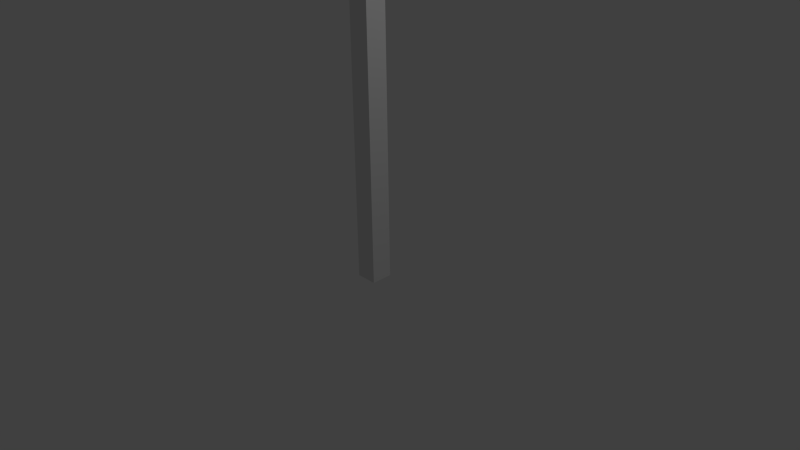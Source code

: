 # Source: poste_com_direcoes.blend  (saved by Blender 2.70.0; exported with 4.5.12 LTS)
import bpy
from mathutils import Matrix  # noqa: F401  (used for matrix-valued properties, if any)

bpy.ops.wm.read_factory_settings(use_empty=True)
scene = bpy.context.scene
scene.name = 'Scene'

# ---- collections
col_collection_1 = bpy.data.collections.new('Collection 1'); scene.collection.children.link(col_collection_1)

# ---- materials (node trees are filled in below, after node groups)
mat_material = bpy.data.materials.new('Material')
mat_material.alpha_threshold = 0.0
mat_material.use_transparent_shadow = False
mat_material.roughness = 0.5
mat_material.line_color = (0.0, 0.0, 0.0, 1.0)

# ---- material node trees

# ---- world
world_world = bpy.data.worlds.new('World'); scene.world = world_world
world_world.color = (0.05088, 0.05088, 0.05088)
world_world.use_sun_shadow = False
world_world.sun_shadow_jitter_overblur = 0.0
world_world.cycles.sampling_method = 'MANUAL'
world_world.cycles.sample_map_resolution = 256

# ---- cameras
cam_camera = bpy.data.cameras.new('Camera')
cam_camera.clip_end = 100.0
cam_camera.lens = 35.0
cam_camera.sensor_width = 32.0
cam_camera.sensor_height = 18.0
cam_camera.ortho_scale = 7.314
cam_camera.dof.focus_distance = 0.0
cam_camera.dof.aperture_fstop = 128.0

# ---- lights
light_lamp = bpy.data.lights.new('Lamp', 'POINT')
light_lamp.transmission_factor = 0.0
light_lamp.cutoff_distance = 30.0
light_lamp.energy = 100.0
light_lamp.shadow_buffer_clip_start = 1.001
light_lamp.shadow_soft_size = 0.1
light_lamp.shadow_maximum_resolution = 0.006
light_lamp.use_absolute_resolution = True
light_lamp.cycles.use_multiple_importance_sampling = False

# ---- meshes
me_mesh = bpy.data.meshes.new('Mesh')
me_mesh.from_pydata([(0.07216, -2.355, 8.358), (0.07216, -2.342, 8.346), (0.07216, -2.3, 8.298), (0.07216, -2.265, 8.245), (0.07216, -2.237, 8.187), (0.07216, -2.216, 8.125), (0.07216, -2.204, 8.061), (0.07216, -2.2, 7.994), (0.07216, -2.204, 7.928), (0.07216, -2.216, 7.865), (0.07216, -2.236, 7.804), (0.07216, -2.263, 7.746), (0.07216, -2.298, 7.693), (0.07216, -2.34, 7.644), (0.07216, -2.389, 7.601), (0.07216, -2.444, 7.564), (0.07216, -2.506, 7.533), (0.07216, -2.574, 7.511), (0.07216, -2.649, 7.497), (0.07216, -2.729, 7.492), (0.07216, -2.806, 7.497), (0.07216, -2.878, 7.511), (0.07216, -2.945, 7.533), (0.07216, -3.006, 7.563), (0.07216, -3.061, 7.6), (0.07216, -3.109, 7.643), (0.07216, -3.151, 7.692), (0.07216, -3.186, 7.746), (0.07216, -3.213, 7.803), (0.07216, -3.234, 7.864), (0.07216, -3.246, 7.928), (0.07216, -3.25, 7.994), (0.07216, -3.246, 8.06), (0.07216, -3.233, 8.125), (0.07216, -3.213, 8.186), (0.07216, -3.184, 8.244), (0.07216, -3.149, 8.297), (0.07216, -3.107, 8.346), (0.07216, -3.058, 8.389), (0.07216, -3.002, 8.425), (0.07216, -2.941, 8.455), (0.07216, -2.874, 8.477), (0.07216, -2.802, 8.49), (0.07216, -2.726, 8.495), (0.07216, -2.463, 7.719), (0.07216, -2.453, 7.727), (0.07216, -2.421, 7.763), (0.07216, -2.395, 7.802), (0.07216, -2.373, 7.845), (0.07216, -2.358, 7.892), (0.07216, -2.348, 7.941), (0.07216, -2.345, 7.994), (0.07216, -2.348, 8.046), (0.07216, -2.358, 8.096), (0.07216, -2.373, 8.142), (0.07216, -2.395, 8.186), (0.07216, -2.421, 8.225), (0.07216, -2.453, 8.26), (0.07216, -2.489, 8.291), (0.07216, -2.529, 8.317), (0.07216, -2.574, 8.338), (0.07216, -2.621, 8.353), (0.07216, -2.672, 8.363), (0.07216, -2.726, 8.366), (0.07216, -2.779, 8.363), (0.07216, -2.829, 8.353), (0.07216, -2.877, 8.338), (0.07216, -2.921, 8.317), (0.07216, -2.961, 8.291), (0.07216, -2.997, 8.26), (0.07216, -3.029, 8.225), (0.07216, -3.055, 8.186), (0.07216, -3.077, 8.142), (0.07216, -3.092, 8.096), (0.07216, -3.102, 8.046), (0.07216, -3.105, 7.994), (0.07216, -3.102, 7.941), (0.07216, -3.092, 7.892), (0.07216, -3.077, 7.845), (0.07216, -3.055, 7.802), (0.07216, -3.029, 7.763), (0.07216, -2.997, 7.727), (0.07216, -2.961, 7.696), (0.07216, -2.921, 7.67), (0.07216, -2.877, 7.649), (0.07216, -2.829, 7.634), (0.07216, -2.779, 7.624), (0.07216, -2.726, 7.621), (-2.334, -0.6574, 8.185), (-2.396, -0.6574, 8.257), (-2.396, -0.6574, 7.505), (-2.528, -0.6574, 7.505), (-2.528, -0.6574, 8.482), (-2.416, -0.6574, 8.482), (-1.754, -0.6574, 7.726), (-1.754, -0.6574, 8.482), (-1.623, -0.6574, 8.482), (-1.623, -0.6574, 7.505), (1.833, -0.6498, 8.367), (1.815, -0.6498, 8.365), (1.796, -0.6498, 8.36), (1.778, -0.6498, 8.354), (1.762, -0.6498, 8.346), (1.747, -0.6498, 8.337), (1.734, -0.6498, 8.326), (1.723, -0.6498, 8.314), (1.715, -0.6498, 8.3), (1.709, -0.6498, 8.285), (1.705, -0.6498, 8.27), (1.703, -0.6498, 8.253), (1.712, -0.6498, 8.21), (1.735, -0.6498, 8.173), (1.769, -0.6498, 8.14), (1.813, -0.6498, 8.11), (1.862, -0.6498, 8.081), (1.915, -0.6498, 8.051), (1.967, -0.6498, 8.019), (2.016, -0.6498, 7.982), (2.06, -0.6498, 7.939), (2.095, -0.6498, 7.889), (2.118, -0.6498, 7.829), (2.126, -0.6498, 7.757), (2.124, -0.6498, 7.72), (2.117, -0.6498, 7.684), (2.105, -0.6498, 7.651), (2.09, -0.6498, 7.62), (2.071, -0.6498, 7.592), (2.048, -0.6498, 7.567), (2.022, -0.6498, 7.545), (1.993, -0.6498, 7.527), (1.962, -0.6498, 7.512), (1.927, -0.6498, 7.501), (1.891, -0.6498, 7.494), (1.852, -0.6498, 7.492), (1.826, -0.6498, 7.493), (1.801, -0.6498, 7.495), (1.776, -0.6498, 7.498), (1.752, -0.6498, 7.502), (1.729, -0.6498, 7.507), (1.706, -0.6498, 7.514), (1.684, -0.6498, 7.522), (1.662, -0.6498, 7.532), (1.641, -0.6498, 7.542), (1.62, -0.6498, 7.554), (1.599, -0.6498, 7.568), (1.579, -0.6498, 7.582), (1.579, -0.6498, 7.76), (1.597, -0.6498, 7.738), (1.616, -0.6498, 7.718), (1.636, -0.6498, 7.699), (1.656, -0.6498, 7.683), (1.677, -0.6498, 7.668), (1.699, -0.6498, 7.655), (1.721, -0.6498, 7.644), (1.743, -0.6498, 7.635), (1.766, -0.6498, 7.627), (1.789, -0.6498, 7.622), (1.813, -0.6498, 7.619), (1.837, -0.6498, 7.618), (1.863, -0.6498, 7.62), (1.886, -0.6498, 7.624), (1.907, -0.6498, 7.63), (1.926, -0.6498, 7.638), (1.943, -0.6498, 7.648), (1.957, -0.6498, 7.659), (1.969, -0.6498, 7.672), (1.979, -0.6498, 7.685), (1.986, -0.6498, 7.699), (1.991, -0.6498, 7.713), (1.995, -0.6498, 7.728), (1.996, -0.6498, 7.741), (1.987, -0.6498, 7.788), (1.964, -0.6498, 7.829), (1.93, -0.6498, 7.866), (1.886, -0.6498, 7.899), (1.837, -0.6498, 7.931), (1.784, -0.6498, 7.963), (1.732, -0.6498, 7.996), (1.683, -0.6498, 8.032), (1.639, -0.6498, 8.073), (1.604, -0.6498, 8.119), (1.581, -0.6498, 8.172), (1.573, -0.6498, 8.234), (1.575, -0.6498, 8.273), (1.583, -0.6498, 8.309), (1.594, -0.6498, 8.342), (1.61, -0.6498, 8.373), (1.63, -0.6498, 8.4), (1.654, -0.6498, 8.424), (1.682, -0.6498, 8.445), (1.713, -0.6498, 8.463), (1.748, -0.6498, 8.477), (1.785, -0.6498, 8.487), (1.826, -0.6498, 8.493), (1.87, -0.6498, 8.495), (1.888, -0.6498, 8.495), (1.907, -0.6498, 8.493), (1.925, -0.6498, 8.491), (1.944, -0.6498, 8.487), (1.962, -0.6498, 8.483), (1.981, -0.6498, 8.478), (1.999, -0.6498, 8.472), (2.017, -0.6498, 8.464), (2.035, -0.6498, 8.456), (2.053, -0.6498, 8.447), (2.07, -0.6498, 8.437), (2.087, -0.6498, 8.426), (2.087, -0.6498, 8.267), (0.04967, 1.686, 7.568), (0.04967, 1.686, 7.505), (0.04967, 1.105, 7.505), (0.04967, 1.105, 8.482), (0.04967, 1.245, 8.482), (0.04967, 1.245, 7.631), (-0.04818, -2.355, 8.358), (-0.04818, -2.342, 8.346), (-0.04818, -2.3, 8.298), (-0.04818, -2.265, 8.245), (-0.04818, -2.237, 8.187), (-0.04818, -2.216, 8.125), (-0.04818, -2.204, 8.061), (-0.04818, -2.2, 7.994), (-0.04818, -2.204, 7.928), (-0.04818, -2.216, 7.865), (-0.04818, -2.236, 7.804), (-0.04818, -2.263, 7.746), (-0.04818, -2.298, 7.693), (-0.04818, -2.34, 7.644), (-0.04818, -2.389, 7.601), (-0.04818, -2.444, 7.564), (-0.04818, -2.506, 7.533), (-0.04818, -2.574, 7.511), (-0.04818, -2.649, 7.497), (-0.04818, -2.729, 7.492), (-0.04818, -2.806, 7.497), (-0.04818, -2.878, 7.511), (-0.04818, -2.945, 7.533), (-0.04818, -3.006, 7.563), (-0.04818, -3.061, 7.6), (-0.04818, -3.109, 7.643), (-0.04818, -3.151, 7.692), (-0.04818, -3.186, 7.746), (-0.04818, -3.213, 7.803), (-0.04818, -3.234, 7.864), (-0.04818, -3.246, 7.928), (-0.04818, -3.25, 7.994), (-0.04818, -3.246, 8.06), (-0.04818, -3.233, 8.125), (-0.04818, -3.213, 8.186), (-0.04818, -3.184, 8.244), (-0.04818, -3.149, 8.297), (-0.04818, -3.107, 8.346), (-0.04818, -3.058, 8.389), (-0.04818, -3.002, 8.425), (-0.04818, -2.941, 8.455), (-0.04818, -2.874, 8.477), (-0.04818, -2.802, 8.49), (-0.04818, -2.726, 8.495), (-0.04818, -2.463, 7.719), (-0.04818, -2.453, 7.727), (-0.04818, -2.421, 7.763), (-0.04818, -2.395, 7.802), (-0.04818, -2.373, 7.845), (-0.04818, -2.358, 7.892), (-0.04818, -2.348, 7.941), (-0.04818, -2.345, 7.994), (-0.04818, -2.348, 8.046), (-0.04818, -2.358, 8.096), (-0.04818, -2.373, 8.142), (-0.04818, -2.395, 8.186), (-0.04818, -2.421, 8.225), (-0.04818, -2.453, 8.26), (-0.04818, -2.489, 8.291), (-0.04818, -2.529, 8.317), (-0.04818, -2.574, 8.338), (-0.04818, -2.621, 8.353), (-0.04818, -2.672, 8.363), (-0.04818, -2.726, 8.366), (-0.04818, -2.779, 8.363), (-0.04818, -2.829, 8.353), (-0.04818, -2.877, 8.338), (-0.04818, -2.921, 8.317), (-0.04818, -2.961, 8.291), (-0.04818, -2.997, 8.26), (-0.04818, -3.029, 8.225), (-0.04818, -3.055, 8.186), (-0.04818, -3.077, 8.142), (-0.04818, -3.092, 8.096), (-0.04818, -3.102, 8.046), (-0.04818, -3.105, 7.994), (-0.04818, -3.102, 7.941), (-0.04818, -3.092, 7.892), (-0.04818, -3.077, 7.845), (-0.04818, -3.055, 7.802), (-0.04818, -3.029, 7.763), (-0.04818, -2.997, 7.727), (-0.04818, -2.961, 7.696), (-0.04818, -2.921, 7.67), (-0.04818, -2.877, 7.649), (-0.04818, -2.829, 7.634), (-0.04818, -2.779, 7.624), (-0.04818, -2.726, 7.621), (-2.334, -0.5371, 8.185), (-2.396, -0.5371, 8.257), (-2.396, -0.5371, 7.505), (-2.528, -0.5371, 7.505), (-2.528, -0.5371, 8.482), (-2.416, -0.5371, 8.482), (-1.754, -0.5371, 7.726), (-1.754, -0.5371, 8.482), (-1.623, -0.5371, 8.482), (-1.623, -0.5371, 7.505), (1.833, -0.5295, 8.367), (1.815, -0.5295, 8.365), (1.796, -0.5295, 8.36), (1.778, -0.5295, 8.354), (1.762, -0.5295, 8.346), (1.747, -0.5295, 8.337), (1.734, -0.5295, 8.326), (1.723, -0.5295, 8.314), (1.715, -0.5295, 8.3), (1.709, -0.5295, 8.285), (1.705, -0.5295, 8.27), (1.703, -0.5295, 8.253), (1.712, -0.5295, 8.21), (1.735, -0.5295, 8.173), (1.769, -0.5295, 8.14), (1.813, -0.5295, 8.11), (1.862, -0.5295, 8.081), (1.915, -0.5295, 8.051), (1.967, -0.5295, 8.019), (2.016, -0.5295, 7.982), (2.06, -0.5295, 7.939), (2.095, -0.5295, 7.889), (2.118, -0.5295, 7.829), (2.126, -0.5295, 7.757), (2.124, -0.5295, 7.72), (2.117, -0.5295, 7.684), (2.105, -0.5295, 7.651), (2.09, -0.5295, 7.62), (2.071, -0.5295, 7.592), (2.048, -0.5295, 7.567), (2.022, -0.5295, 7.545), (1.993, -0.5295, 7.527), (1.962, -0.5295, 7.512), (1.927, -0.5295, 7.501), (1.891, -0.5295, 7.494), (1.852, -0.5295, 7.492), (1.826, -0.5295, 7.493), (1.801, -0.5295, 7.495), (1.776, -0.5295, 7.498), (1.752, -0.5295, 7.502), (1.729, -0.5295, 7.507), (1.706, -0.5295, 7.514), (1.684, -0.5295, 7.522), (1.662, -0.5295, 7.532), (1.641, -0.5295, 7.542), (1.62, -0.5295, 7.554), (1.599, -0.5295, 7.568), (1.579, -0.5295, 7.582), (1.579, -0.5295, 7.76), (1.597, -0.5295, 7.738), (1.616, -0.5295, 7.718), (1.636, -0.5295, 7.699), (1.656, -0.5295, 7.683), (1.677, -0.5295, 7.668), (1.699, -0.5295, 7.655), (1.721, -0.5295, 7.644), (1.743, -0.5295, 7.635), (1.766, -0.5295, 7.627), (1.789, -0.5295, 7.622), (1.813, -0.5295, 7.619), (1.837, -0.5295, 7.618), (1.863, -0.5295, 7.62), (1.886, -0.5295, 7.624), (1.907, -0.5295, 7.63), (1.926, -0.5295, 7.638), (1.943, -0.5295, 7.648), (1.957, -0.5295, 7.659), (1.969, -0.5295, 7.672), (1.979, -0.5295, 7.685), (1.986, -0.5295, 7.699), (1.991, -0.5295, 7.713), (1.995, -0.5295, 7.728), (1.996, -0.5295, 7.741), (1.987, -0.5295, 7.788), (1.964, -0.5295, 7.829), (1.93, -0.5295, 7.866), (1.886, -0.5295, 7.899), (1.837, -0.5295, 7.931), (1.784, -0.5295, 7.963), (1.732, -0.5295, 7.996), (1.683, -0.5295, 8.032), (1.639, -0.5295, 8.073), (1.604, -0.5295, 8.119), (1.581, -0.5295, 8.172), (1.573, -0.5295, 8.234), (1.575, -0.5295, 8.273), (1.583, -0.5295, 8.309), (1.594, -0.5295, 8.342), (1.61, -0.5295, 8.373), (1.63, -0.5295, 8.4), (1.654, -0.5295, 8.424), (1.682, -0.5295, 8.445), (1.713, -0.5295, 8.463), (1.748, -0.5295, 8.477), (1.785, -0.5295, 8.487), (1.826, -0.5295, 8.493), (1.87, -0.5295, 8.495), (1.888, -0.5295, 8.495), (1.907, -0.5295, 8.493), (1.925, -0.5295, 8.491), (1.944, -0.5295, 8.487), (1.962, -0.5295, 8.483), (1.981, -0.5295, 8.478), (1.999, -0.5295, 8.472), (2.017, -0.5295, 8.464), (2.035, -0.5295, 8.456), (2.053, -0.5295, 8.447), (2.07, -0.5295, 8.437), (2.087, -0.5295, 8.426), (2.087, -0.5295, 8.267), (-0.07068, 1.686, 7.568), (-0.07068, 1.686, 7.505), (-0.07068, 1.105, 7.505), (-0.07068, 1.105, 8.482), (-0.07068, 1.245, 8.482), (-0.07068, 1.245, 7.631), (-2.334, -0.5371, 8.185), (-2.334, -0.6574, 8.185), (-2.396, -0.5371, 8.257), (-2.396, -0.6574, 8.257), (-2.396, -0.5371, 7.505), (-2.396, -0.6574, 7.505), (-2.528, -0.5371, 7.505), (-2.528, -0.6574, 7.505), (-2.528, -0.5371, 8.482), (-2.528, -0.6574, 8.482), (-2.416, -0.5371, 8.482), (-2.416, -0.6574, 8.482), (-1.754, -0.5371, 7.726), (-1.754, -0.6574, 7.726), (-1.754, -0.5371, 8.482), (-1.754, -0.6574, 8.482), (-1.623, -0.5371, 8.482), (-1.623, -0.6574, 8.482), (-1.623, -0.5371, 7.505), (-1.623, -0.6574, 7.505), (1.833, -0.5295, 8.367), (1.833, -0.6498, 8.367), (1.815, -0.5295, 8.365), (1.815, -0.6498, 8.365), (1.796, -0.5295, 8.36), (1.796, -0.6498, 8.36), (1.778, -0.5295, 8.354), (1.778, -0.6498, 8.354), (1.762, -0.5295, 8.346), (1.762, -0.6498, 8.346), (1.747, -0.5295, 8.337), (1.747, -0.6498, 8.337), (1.734, -0.5295, 8.326), (1.734, -0.6498, 8.326), (1.723, -0.5295, 8.314), (1.723, -0.6498, 8.314), (1.715, -0.5295, 8.3), (1.715, -0.6498, 8.3), (1.709, -0.5295, 8.285), (1.709, -0.6498, 8.285), (1.705, -0.5295, 8.27), (1.705, -0.6498, 8.27), (1.703, -0.5295, 8.253), (1.703, -0.6498, 8.253), (1.712, -0.5295, 8.21), (1.712, -0.6498, 8.21), (1.735, -0.5295, 8.173), (1.735, -0.6498, 8.173), (1.769, -0.5295, 8.14), (1.769, -0.6498, 8.14), (1.813, -0.5295, 8.11), (1.813, -0.6498, 8.11), (1.862, -0.5295, 8.081), (1.862, -0.6498, 8.081), (1.915, -0.5295, 8.051), (1.915, -0.6498, 8.051), (1.967, -0.5295, 8.019), (1.967, -0.6498, 8.019), (2.016, -0.5295, 7.982), (2.016, -0.6498, 7.982), (2.06, -0.5295, 7.939), (2.06, -0.6498, 7.939), (2.095, -0.5295, 7.889), (2.095, -0.6498, 7.889), (2.118, -0.5295, 7.829), (2.118, -0.6498, 7.829), (2.126, -0.5295, 7.757), (2.126, -0.6498, 7.757), (2.124, -0.5295, 7.72), (2.124, -0.6498, 7.72), (2.117, -0.5295, 7.684), (2.117, -0.6498, 7.684), (2.105, -0.5295, 7.651), (2.105, -0.6498, 7.651), (2.09, -0.5295, 7.62), (2.09, -0.6498, 7.62), (2.071, -0.5295, 7.592), (2.071, -0.6498, 7.592), (2.048, -0.5295, 7.567), (2.048, -0.6498, 7.567), (2.022, -0.5295, 7.545), (2.022, -0.6498, 7.545), (1.993, -0.5295, 7.527), (1.993, -0.6498, 7.527), (1.962, -0.5295, 7.512), (1.962, -0.6498, 7.512), (1.927, -0.5295, 7.501), (1.927, -0.6498, 7.501), (1.891, -0.5295, 7.494), (1.891, -0.6498, 7.494), (1.852, -0.5295, 7.492), (1.852, -0.6498, 7.492), (1.826, -0.5295, 7.493), (1.826, -0.6498, 7.493), (1.801, -0.5295, 7.495), (1.801, -0.6498, 7.495), (1.776, -0.5295, 7.498), (1.776, -0.6498, 7.498), (1.752, -0.5295, 7.502), (1.752, -0.6498, 7.502), (1.729, -0.5295, 7.507), (1.729, -0.6498, 7.507), (1.706, -0.5295, 7.514), (1.706, -0.6498, 7.514), (1.684, -0.5295, 7.522), (1.684, -0.6498, 7.522), (1.662, -0.5295, 7.532), (1.662, -0.6498, 7.532), (1.641, -0.5295, 7.542), (1.641, -0.6498, 7.542), (1.62, -0.5295, 7.554), (1.62, -0.6498, 7.554), (1.599, -0.5295, 7.568), (1.599, -0.6498, 7.568), (1.579, -0.5295, 7.582), (1.579, -0.6498, 7.582), (1.579, -0.5295, 7.76), (1.579, -0.6498, 7.76), (1.597, -0.5295, 7.738), (1.597, -0.6498, 7.738), (1.616, -0.5295, 7.718), (1.616, -0.6498, 7.718), (1.636, -0.5295, 7.699), (1.636, -0.6498, 7.699), (1.656, -0.5295, 7.683), (1.656, -0.6498, 7.683), (1.677, -0.5295, 7.668), (1.677, -0.6498, 7.668), (1.699, -0.5295, 7.655), (1.699, -0.6498, 7.655), (1.721, -0.5295, 7.644), (1.721, -0.6498, 7.644), (1.743, -0.5295, 7.635), (1.743, -0.6498, 7.635), (1.766, -0.5295, 7.627), (1.766, -0.6498, 7.627), (1.789, -0.5295, 7.622), (1.789, -0.6498, 7.622), (1.813, -0.5295, 7.619), (1.813, -0.6498, 7.619), (1.837, -0.5295, 7.618), (1.837, -0.6498, 7.618), (1.863, -0.5295, 7.62), (1.863, -0.6498, 7.62), (1.886, -0.5295, 7.624), (1.886, -0.6498, 7.624), (1.907, -0.5295, 7.63), (1.907, -0.6498, 7.63), (1.926, -0.5295, 7.638), (1.926, -0.6498, 7.638), (1.943, -0.5295, 7.648), (1.943, -0.6498, 7.648), (1.957, -0.5295, 7.659), (1.957, -0.6498, 7.659), (1.969, -0.5295, 7.672), (1.969, -0.6498, 7.672), (1.979, -0.5295, 7.685), (1.979, -0.6498, 7.685), (1.986, -0.5295, 7.699), (1.986, -0.6498, 7.699), (1.991, -0.5295, 7.713), (1.991, -0.6498, 7.713), (1.995, -0.5295, 7.728), (1.995, -0.6498, 7.728), (1.996, -0.5295, 7.741), (1.996, -0.6498, 7.741), (1.987, -0.5295, 7.788), (1.987, -0.6498, 7.788), (1.964, -0.5295, 7.829), (1.964, -0.6498, 7.829), (1.93, -0.5295, 7.866), (1.93, -0.6498, 7.866), (1.886, -0.5295, 7.899), (1.886, -0.6498, 7.899), (1.837, -0.5295, 7.931), (1.837, -0.6498, 7.931), (1.784, -0.5295, 7.963), (1.784, -0.6498, 7.963), (1.732, -0.5295, 7.996), (1.732, -0.6498, 7.996), (1.683, -0.5295, 8.032), (1.683, -0.6498, 8.032), (1.639, -0.5295, 8.073), (1.639, -0.6498, 8.073), (1.604, -0.5295, 8.119), (1.604, -0.6498, 8.119), (1.581, -0.5295, 8.172), (1.581, -0.6498, 8.172), (1.573, -0.5295, 8.234), (1.573, -0.6498, 8.234), (1.575, -0.5295, 8.273), (1.575, -0.6498, 8.273), (1.583, -0.5295, 8.309), (1.583, -0.6498, 8.309), (1.594, -0.5295, 8.342), (1.594, -0.6498, 8.342), (1.61, -0.5295, 8.373), (1.61, -0.6498, 8.373), (1.63, -0.5295, 8.4), (1.63, -0.6498, 8.4), (1.654, -0.5295, 8.424), (1.654, -0.6498, 8.424), (1.682, -0.5295, 8.445), (1.682, -0.6498, 8.445), (1.713, -0.5295, 8.463), (1.713, -0.6498, 8.463), (1.748, -0.5295, 8.477), (1.748, -0.6498, 8.477), (1.785, -0.5295, 8.487), (1.785, -0.6498, 8.487), (1.826, -0.5295, 8.493), (1.826, -0.6498, 8.493), (1.87, -0.5295, 8.495), (1.87, -0.6498, 8.495), (1.888, -0.5295, 8.495), (1.888, -0.6498, 8.495), (1.907, -0.5295, 8.493), (1.907, -0.6498, 8.493), (1.925, -0.5295, 8.491), (1.925, -0.6498, 8.491), (1.944, -0.5295, 8.487), (1.944, -0.6498, 8.487), (1.962, -0.5295, 8.483), (1.962, -0.6498, 8.483), (1.981, -0.5295, 8.478), (1.981, -0.6498, 8.478), (1.999, -0.5295, 8.472), (1.999, -0.6498, 8.472), (2.017, -0.5295, 8.464), (2.017, -0.6498, 8.464), (2.035, -0.5295, 8.456), (2.035, -0.6498, 8.456), (2.053, -0.5295, 8.447), (2.053, -0.6498, 8.447), (2.07, -0.5295, 8.437), (2.07, -0.6498, 8.437), (2.087, -0.5295, 8.426), (2.087, -0.6498, 8.426), (2.087, -0.5295, 8.267), (2.087, -0.6498, 8.267), (-0.07068, 1.686, 7.568), (0.04967, 1.686, 7.568), (-0.07068, 1.686, 7.505), (0.04967, 1.686, 7.505), (-0.07068, 1.105, 7.505), (0.04967, 1.105, 7.505), (-0.07068, 1.105, 8.482), (0.04967, 1.105, 8.482), (-0.07068, 1.245, 8.482), (0.04967, 1.245, 8.482), (-0.07068, 1.245, 7.631), (0.04967, 1.245, 7.631), (-0.04818, -2.355, 8.358), (0.07216, -2.355, 8.358), (-0.04818, -2.342, 8.346), (0.07216, -2.342, 8.346), (-0.04818, -2.3, 8.298), (0.07216, -2.3, 8.298), (-0.04818, -2.265, 8.245), (0.07216, -2.265, 8.245), (-0.04818, -2.237, 8.187), (0.07216, -2.237, 8.187), (-0.04818, -2.216, 8.125), (0.07216, -2.216, 8.125), (-0.04818, -2.204, 8.061), (0.07216, -2.204, 8.061), (-0.04818, -2.2, 7.994), (0.07216, -2.2, 7.994), (-0.04818, -2.204, 7.928), (0.07216, -2.204, 7.928), (-0.04818, -2.216, 7.865), (0.07216, -2.216, 7.865), (-0.04818, -2.236, 7.804), (0.07216, -2.236, 7.804), (-0.04818, -2.263, 7.746), (0.07216, -2.263, 7.746), (-0.04818, -2.298, 7.693), (0.07216, -2.298, 7.693), (-0.04818, -2.34, 7.644), (0.07216, -2.34, 7.644), (-0.04818, -2.389, 7.601), (0.07216, -2.389, 7.601), (-0.04818, -2.444, 7.564), (0.07216, -2.444, 7.564), (-0.04818, -2.506, 7.533), (0.07216, -2.506, 7.533), (-0.04818, -2.574, 7.511), (0.07216, -2.574, 7.511), (-0.04818, -2.649, 7.497), (0.07216, -2.649, 7.497), (-0.04818, -2.729, 7.492), (0.07216, -2.729, 7.492), (-0.04818, -2.806, 7.497), (0.07216, -2.806, 7.497), (-0.04818, -2.878, 7.511), (0.07216, -2.878, 7.511), (-0.04818, -2.945, 7.533), (0.07216, -2.945, 7.533), (-0.04818, -3.006, 7.563), (0.07216, -3.006, 7.563), (-0.04818, -3.061, 7.6), (0.07216, -3.061, 7.6), (-0.04818, -3.109, 7.643), (0.07216, -3.109, 7.643), (-0.04818, -3.151, 7.692), (0.07216, -3.151, 7.692), (-0.04818, -3.186, 7.746), (0.07216, -3.186, 7.746), (-0.04818, -3.213, 7.803), (0.07216, -3.213, 7.803), (-0.04818, -3.234, 7.864), (0.07216, -3.234, 7.864), (-0.04818, -3.246, 7.928), (0.07216, -3.246, 7.928), (-0.04818, -3.25, 7.994), (0.07216, -3.25, 7.994), (-0.04818, -3.246, 8.06), (0.07216, -3.246, 8.06), (-0.04818, -3.233, 8.125), (0.07216, -3.233, 8.125), (-0.04818, -3.213, 8.186), (0.07216, -3.213, 8.186), (-0.04818, -3.184, 8.244), (0.07216, -3.184, 8.244), (-0.04818, -3.149, 8.297), (0.07216, -3.149, 8.297), (-0.04818, -3.107, 8.346), (0.07216, -3.107, 8.346), (-0.04818, -3.058, 8.389), (0.07216, -3.058, 8.389), (-0.04818, -3.002, 8.425), (0.07216, -3.002, 8.425), (-0.04818, -2.941, 8.455), (0.07216, -2.941, 8.455), (-0.04818, -2.874, 8.477), (0.07216, -2.874, 8.477), (-0.04818, -2.802, 8.49), (0.07216, -2.802, 8.49), (-0.04818, -2.726, 8.495), (0.07216, -2.726, 8.495), (-0.04818, -2.463, 7.719), (0.07216, -2.463, 7.719), (-0.04818, -2.453, 7.727), (0.07216, -2.453, 7.727), (-0.04818, -2.421, 7.763), (0.07216, -2.421, 7.763), (-0.04818, -2.395, 7.802), (0.07216, -2.395, 7.802), (-0.04818, -2.373, 7.845), (0.07216, -2.373, 7.845), (-0.04818, -2.358, 7.892), (0.07216, -2.358, 7.892), (-0.04818, -2.348, 7.941), (0.07216, -2.348, 7.941), (-0.04818, -2.345, 7.994), (0.07216, -2.345, 7.994), (-0.04818, -2.348, 8.046), (0.07216, -2.348, 8.046), (-0.04818, -2.358, 8.096), (0.07216, -2.358, 8.096), (-0.04818, -2.373, 8.142), (0.07216, -2.373, 8.142), (-0.04818, -2.395, 8.186), (0.07216, -2.395, 8.186), (-0.04818, -2.421, 8.225), (0.07216, -2.421, 8.225), (-0.04818, -2.453, 8.26), (0.07216, -2.453, 8.26), (-0.04818, -2.489, 8.291), (0.07216, -2.489, 8.291), (-0.04818, -2.529, 8.317), (0.07216, -2.529, 8.317), (-0.04818, -2.574, 8.338), (0.07216, -2.574, 8.338), (-0.04818, -2.621, 8.353), (0.07216, -2.621, 8.353), (-0.04818, -2.672, 8.363), (0.07216, -2.672, 8.363), (-0.04818, -2.726, 8.366), (0.07216, -2.726, 8.366), (-0.04818, -2.779, 8.363), (0.07216, -2.779, 8.363), (-0.04818, -2.829, 8.353), (0.07216, -2.829, 8.353), (-0.04818, -2.877, 8.338), (0.07216, -2.877, 8.338), (-0.04818, -2.921, 8.317), (0.07216, -2.921, 8.317), (-0.04818, -2.961, 8.291), (0.07216, -2.961, 8.291), (-0.04818, -2.997, 8.26), (0.07216, -2.997, 8.26), (-0.04818, -3.029, 8.225), (0.07216, -3.029, 8.225), (-0.04818, -3.055, 8.186), (0.07216, -3.055, 8.186), (-0.04818, -3.077, 8.142), (0.07216, -3.077, 8.142), (-0.04818, -3.092, 8.096), (0.07216, -3.092, 8.096), (-0.04818, -3.102, 8.046), (0.07216, -3.102, 8.046), (-0.04818, -3.105, 7.994), (0.07216, -3.105, 7.994), (-0.04818, -3.102, 7.941), (0.07216, -3.102, 7.941), (-0.04818, -3.092, 7.892), (0.07216, -3.092, 7.892), (-0.04818, -3.077, 7.845), (0.07216, -3.077, 7.845), (-0.04818, -3.055, 7.802), (0.07216, -3.055, 7.802), (-0.04818, -3.029, 7.763), (0.07216, -3.029, 7.763), (-0.04818, -2.997, 7.727), (0.07216, -2.997, 7.727), (-0.04818, -2.961, 7.696), (0.07216, -2.961, 7.696), (-0.04818, -2.921, 7.67), (0.07216, -2.921, 7.67), (-0.04818, -2.877, 7.649), (0.07216, -2.877, 7.649), (-0.04818, -2.829, 7.634), (0.07216, -2.829, 7.634), (-0.04818, -2.779, 7.624), (0.07216, -2.779, 7.624), (-0.04818, -2.726, 7.621), (0.07216, -2.726, 7.621)], [], [(91, 93, 92), (91, 89, 93), (89, 94, 93), (94, 96, 95), (94, 97, 96), (91, 90, 89), (88, 94, 89), (97, 94, 88), (193, 195, 194), (193, 196, 195), (193, 197, 196), (192, 197, 193), (192, 198, 197), (192, 199, 198), (191, 199, 192), (191, 200, 199), (191, 201, 200), (190, 201, 191), (190, 202, 201), (190, 203, 202), (189, 203, 190), (189, 204, 203), (189, 205, 204), (188, 205, 189), (188, 206, 205), (188, 98, 206), (98, 207, 206), (187, 98, 188), (186, 98, 187), (185, 98, 186), (185, 99, 98), (185, 100, 99), (185, 101, 100), (185, 102, 101), (185, 103, 102), (184, 103, 185), (184, 104, 103), (184, 105, 104), (184, 106, 105), (183, 106, 184), (183, 107, 106), (183, 108, 107), (182, 108, 183), (182, 109, 108), (182, 110, 109), (181, 110, 182), (181, 111, 110), (181, 112, 111), (180, 112, 181), (180, 113, 112), (179, 113, 180), (179, 114, 113), (179, 115, 114), (178, 115, 179), (178, 116, 115), (177, 116, 178), (177, 117, 116), (176, 117, 177), (176, 118, 117), (175, 118, 176), (175, 119, 118), (174, 119, 175), (173, 119, 174), (173, 120, 119), (172, 120, 173), (171, 120, 172), (171, 121, 120), (170, 121, 171), (145, 147, 146), (170, 122, 121), (169, 122, 170), (145, 148, 147), (168, 122, 169), (168, 123, 122), (145, 149, 148), (167, 123, 168), (145, 150, 149), (166, 123, 167), (165, 123, 166), (165, 124, 123), (145, 151, 150), (164, 124, 165), (145, 152, 151), (163, 124, 164), (145, 153, 152), (163, 125, 124), (162, 125, 163), (145, 154, 153), (161, 125, 162), (145, 155, 154), (160, 125, 161), (145, 156, 155), (159, 125, 160), (145, 157, 156), (159, 126, 125), (158, 126, 159), (145, 158, 157), (145, 126, 158), (145, 127, 126), (144, 127, 145), (143, 127, 144), (143, 128, 127), (142, 128, 143), (142, 129, 128), (141, 129, 142), (140, 129, 141), (140, 130, 129), (139, 130, 140), (138, 130, 139), (138, 131, 130), (137, 131, 138), (136, 131, 137), (136, 132, 131), (135, 132, 136), (134, 132, 135), (134, 133, 132), (210, 212, 211), (210, 213, 212), (210, 208, 213), (210, 209, 208), (42, 0, 43), (41, 0, 42), (40, 0, 41), (39, 0, 40), (38, 0, 39), (37, 63, 38), (63, 0, 38), (37, 64, 63), (62, 0, 63), (61, 0, 62), (37, 65, 64), (61, 1, 0), (60, 1, 61), (37, 66, 65), (60, 2, 1), (36, 66, 37), (59, 2, 60), (36, 67, 66), (58, 2, 59), (36, 68, 67), (58, 3, 2), (35, 68, 36), (57, 3, 58), (35, 69, 68), (56, 3, 57), (35, 70, 69), (56, 4, 3), (34, 70, 35), (55, 4, 56), (34, 71, 70), (55, 5, 4), (33, 71, 34), (54, 5, 55), (33, 72, 71), (53, 5, 54), (33, 73, 72), (53, 6, 5), (32, 73, 33), (52, 6, 53), (32, 74, 73), (52, 7, 6), (31, 74, 32), (51, 7, 52), (31, 75, 74), (30, 75, 31), (30, 76, 75), (50, 7, 51), (50, 8, 7), (30, 77, 76), (49, 8, 50), (49, 9, 8), (29, 77, 30), (29, 78, 77), (48, 9, 49), (48, 10, 9), (28, 78, 29), (47, 10, 48), (28, 79, 78), (47, 11, 10), (27, 79, 28), (46, 11, 47), (27, 80, 79), (45, 11, 46), (27, 81, 80), (45, 12, 11), (26, 81, 27), (44, 12, 45), (26, 82, 81), (87, 12, 44), (26, 83, 82), (87, 13, 12), (25, 83, 26), (25, 84, 83), (25, 85, 84), (87, 14, 13), (24, 85, 25), (24, 86, 85), (24, 87, 86), (24, 14, 87), (24, 15, 14), (23, 15, 24), (23, 16, 15), (22, 16, 23), (22, 17, 16), (21, 17, 22), (21, 18, 17), (20, 18, 21), (20, 19, 18), (307, 305, 306), (303, 305, 307), (308, 303, 307), (310, 308, 309), (311, 308, 310), (304, 305, 303), (308, 302, 303), (308, 311, 302), (409, 407, 408), (410, 407, 409), (411, 407, 410), (411, 406, 407), (412, 406, 411), (413, 406, 412), (413, 405, 406), (414, 405, 413), (415, 405, 414), (415, 404, 405), (416, 404, 415), (417, 404, 416), (417, 403, 404), (418, 403, 417), (419, 403, 418), (419, 402, 403), (420, 402, 419), (312, 402, 420), (421, 312, 420), (312, 401, 402), (312, 400, 401), (312, 399, 400), (313, 399, 312), (314, 399, 313), (315, 399, 314), (316, 399, 315), (317, 399, 316), (317, 398, 399), (318, 398, 317), (319, 398, 318), (320, 398, 319), (320, 397, 398), (321, 397, 320), (322, 397, 321), (322, 396, 397), (323, 396, 322), (324, 396, 323), (324, 395, 396), (325, 395, 324), (326, 395, 325), (326, 394, 395), (327, 394, 326), (327, 393, 394), (328, 393, 327), (329, 393, 328), (329, 392, 393), (330, 392, 329), (330, 391, 392), (331, 391, 330), (331, 390, 391), (332, 390, 331), (332, 389, 390), (333, 389, 332), (333, 388, 389), (333, 387, 388), (334, 387, 333), (334, 386, 387), (334, 385, 386), (335, 385, 334), (335, 384, 385), (361, 359, 360), (336, 384, 335), (336, 383, 384), (362, 359, 361), (336, 382, 383), (337, 382, 336), (363, 359, 362), (337, 381, 382), (364, 359, 363), (337, 380, 381), (337, 379, 380), (338, 379, 337), (365, 359, 364), (338, 378, 379), (366, 359, 365), (338, 377, 378), (367, 359, 366), (339, 377, 338), (339, 376, 377), (368, 359, 367), (339, 375, 376), (369, 359, 368), (339, 374, 375), (370, 359, 369), (339, 373, 374), (371, 359, 370), (340, 373, 339), (340, 372, 373), (372, 359, 371), (340, 359, 372), (341, 359, 340), (341, 358, 359), (341, 357, 358), (342, 357, 341), (342, 356, 357), (343, 356, 342), (343, 355, 356), (343, 354, 355), (344, 354, 343), (344, 353, 354), (344, 352, 353), (345, 352, 344), (345, 351, 352), (345, 350, 351), (346, 350, 345), (346, 349, 350), (346, 348, 349), (347, 348, 346), (426, 424, 425), (427, 424, 426), (422, 424, 427), (423, 424, 422), (214, 256, 257), (214, 255, 256), (214, 254, 255), (214, 253, 254), (214, 252, 253), (277, 251, 252), (214, 277, 252), (278, 251, 277), (214, 276, 277), (214, 275, 276), (279, 251, 278), (215, 275, 214), (215, 274, 275), (280, 251, 279), (216, 274, 215), (280, 250, 251), (216, 273, 274), (281, 250, 280), (216, 272, 273), (282, 250, 281), (217, 272, 216), (282, 249, 250), (217, 271, 272), (283, 249, 282), (217, 270, 271), (284, 249, 283), (218, 270, 217), (284, 248, 249), (218, 269, 270), (285, 248, 284), (219, 269, 218), (285, 247, 248), (219, 268, 269), (286, 247, 285), (219, 267, 268), (287, 247, 286), (220, 267, 219), (287, 246, 247), (220, 266, 267), (288, 246, 287), (221, 266, 220), (288, 245, 246), (221, 265, 266), (289, 245, 288), (289, 244, 245), (290, 244, 289), (221, 264, 265), (222, 264, 221), (291, 244, 290), (222, 263, 264), (223, 263, 222), (291, 243, 244), (292, 243, 291), (223, 262, 263), (224, 262, 223), (292, 242, 243), (224, 261, 262), (293, 242, 292), (225, 261, 224), (293, 241, 242), (225, 260, 261), (294, 241, 293), (225, 259, 260), (295, 241, 294), (226, 259, 225), (295, 240, 241), (226, 258, 259), (296, 240, 295), (226, 301, 258), (297, 240, 296), (227, 301, 226), (297, 239, 240), (298, 239, 297), (299, 239, 298), (228, 301, 227), (299, 238, 239), (300, 238, 299), (301, 238, 300), (228, 238, 301), (229, 238, 228), (229, 237, 238), (230, 237, 229), (230, 236, 237), (231, 236, 230), (231, 235, 236), (232, 235, 231), (232, 234, 235), (233, 234, 232), (429, 431, 430, 428), (431, 433, 432, 430), (433, 435, 434, 432), (435, 437, 436, 434), (437, 439, 438, 436), (439, 441, 440, 438), (441, 443, 442, 440), (443, 445, 444, 442), (445, 447, 446, 444), (447, 429, 428, 446), (449, 451, 450, 448), (451, 453, 452, 450), (453, 455, 454, 452), (455, 457, 456, 454), (457, 459, 458, 456), (459, 461, 460, 458), (461, 463, 462, 460), (463, 465, 464, 462), (465, 467, 466, 464), (467, 469, 468, 466), (469, 471, 470, 468), (471, 473, 472, 470), (473, 475, 474, 472), (475, 477, 476, 474), (477, 479, 478, 476), (479, 481, 480, 478), (481, 483, 482, 480), (483, 485, 484, 482), (485, 487, 486, 484), (487, 489, 488, 486), (489, 491, 490, 488), (491, 493, 492, 490), (493, 495, 494, 492), (495, 497, 496, 494), (497, 499, 498, 496), (499, 501, 500, 498), (501, 503, 502, 500), (503, 505, 504, 502), (505, 507, 506, 504), (507, 509, 508, 506), (509, 511, 510, 508), (511, 513, 512, 510), (513, 515, 514, 512), (515, 517, 516, 514), (517, 519, 518, 516), (519, 521, 520, 518), (521, 523, 522, 520), (523, 525, 524, 522), (525, 527, 526, 524), (527, 529, 528, 526), (529, 531, 530, 528), (531, 533, 532, 530), (533, 535, 534, 532), (535, 537, 536, 534), (537, 539, 538, 536), (539, 541, 540, 538), (541, 543, 542, 540), (543, 545, 544, 542), (545, 547, 546, 544), (547, 549, 548, 546), (549, 551, 550, 548), (551, 553, 552, 550), (553, 555, 554, 552), (555, 557, 556, 554), (557, 559, 558, 556), (559, 561, 560, 558), (561, 563, 562, 560), (563, 565, 564, 562), (565, 567, 566, 564), (567, 569, 568, 566), (569, 571, 570, 568), (571, 573, 572, 570), (573, 575, 574, 572), (575, 577, 576, 574), (577, 579, 578, 576), (579, 581, 580, 578), (581, 583, 582, 580), (583, 585, 584, 582), (585, 587, 586, 584), (587, 589, 588, 586), (589, 591, 590, 588), (591, 593, 592, 590), (593, 595, 594, 592), (595, 597, 596, 594), (597, 599, 598, 596), (599, 601, 600, 598), (601, 603, 602, 600), (603, 605, 604, 602), (605, 607, 606, 604), (607, 609, 608, 606), (609, 611, 610, 608), (611, 613, 612, 610), (613, 615, 614, 612), (615, 617, 616, 614), (617, 619, 618, 616), (619, 621, 620, 618), (621, 623, 622, 620), (623, 625, 624, 622), (625, 627, 626, 624), (627, 629, 628, 626), (629, 631, 630, 628), (631, 633, 632, 630), (633, 635, 634, 632), (635, 637, 636, 634), (637, 639, 638, 636), (639, 641, 640, 638), (641, 643, 642, 640), (643, 645, 644, 642), (645, 647, 646, 644), (647, 649, 648, 646), (649, 651, 650, 648), (651, 653, 652, 650), (653, 655, 654, 652), (655, 657, 656, 654), (657, 659, 658, 656), (659, 661, 660, 658), (661, 663, 662, 660), (663, 665, 664, 662), (665, 667, 666, 664), (667, 449, 448, 666), (669, 671, 670, 668), (671, 673, 672, 670), (673, 675, 674, 672), (675, 677, 676, 674), (677, 679, 678, 676), (679, 669, 668, 678), (681, 683, 682, 680), (683, 685, 684, 682), (685, 687, 686, 684), (687, 689, 688, 686), (689, 691, 690, 688), (691, 693, 692, 690), (693, 695, 694, 692), (695, 697, 696, 694), (697, 699, 698, 696), (699, 701, 700, 698), (701, 703, 702, 700), (703, 705, 704, 702), (705, 707, 706, 704), (707, 709, 708, 706), (709, 711, 710, 708), (711, 713, 712, 710), (713, 715, 714, 712), (715, 717, 716, 714), (717, 719, 718, 716), (719, 721, 720, 718), (721, 723, 722, 720), (723, 725, 724, 722), (725, 727, 726, 724), (727, 729, 728, 726), (729, 731, 730, 728), (731, 733, 732, 730), (733, 735, 734, 732), (735, 737, 736, 734), (737, 739, 738, 736), (739, 741, 740, 738), (741, 743, 742, 740), (743, 745, 744, 742), (745, 747, 746, 744), (747, 749, 748, 746), (749, 751, 750, 748), (751, 753, 752, 750), (753, 755, 754, 752), (755, 757, 756, 754), (757, 759, 758, 756), (759, 761, 760, 758), (761, 763, 762, 760), (763, 765, 764, 762), (765, 767, 766, 764), (767, 681, 680, 766), (769, 771, 770, 768), (771, 773, 772, 770), (773, 775, 774, 772), (775, 777, 776, 774), (777, 779, 778, 776), (779, 781, 780, 778), (781, 783, 782, 780), (783, 785, 784, 782), (785, 787, 786, 784), (787, 789, 788, 786), (789, 791, 790, 788), (791, 793, 792, 790), (793, 795, 794, 792), (795, 797, 796, 794), (797, 799, 798, 796), (799, 801, 800, 798), (801, 803, 802, 800), (803, 805, 804, 802), (805, 807, 806, 804), (807, 809, 808, 806), (809, 811, 810, 808), (811, 813, 812, 810), (813, 815, 814, 812), (815, 817, 816, 814), (817, 819, 818, 816), (819, 821, 820, 818), (821, 823, 822, 820), (823, 825, 824, 822), (825, 827, 826, 824), (827, 829, 828, 826), (829, 831, 830, 828), (831, 833, 832, 830), (833, 835, 834, 832), (835, 837, 836, 834), (837, 839, 838, 836), (839, 841, 840, 838), (841, 843, 842, 840), (843, 845, 844, 842), (845, 847, 846, 844), (847, 849, 848, 846), (849, 851, 850, 848), (851, 853, 852, 850), (853, 855, 854, 852), (855, 769, 768, 854)])
me_mesh.polygons.foreach_set('use_smooth', [0, 0, 0, 0, 0, 0, 0, 0, 0, 0, 0, 0, 0, 0, 0, 0, 0, 0, 0, 0, 0, 0, 0, 0, 0, 0, 0, 0, 0, 0, 0, 0, 0, 0, 0, 0, 0, 0, 0, 0, 0, 0, 0, 0, 0, 0, 0, 0, 0, 0, 0, 0, 0, 0, 0, 0, 0, 0, 0, 0, 0, 0, 0, 0, 0, 0, 0, 0, 0, 0, 0, 0, 0, 0, 0, 0, 0, 0, 0, 0, 0, 0, 0, 0, 0, 0, 0, 0, 0, 0, 0, 0, 0, 0, 0, 0, 0, 0, 0, 0, 0, 0, 0, 0, 0, 0, 0, 0, 0, 0, 0, 0, 0, 0, 0, 0, 0, 0, 0, 0, 0, 0, 0, 0, 0, 0, 0, 0, 0, 0, 0, 0, 0, 0, 0, 0, 0, 0, 0, 0, 0, 0, 0, 0, 0, 0, 0, 0, 0, 0, 0, 0, 0, 0, 0, 0, 0, 0, 0, 0, 0, 0, 0, 0, 0, 0, 0, 0, 0, 0, 0, 0, 0, 0, 0, 0, 0, 0, 0, 0, 0, 0, 0, 0, 0, 0, 0, 0, 0, 0, 0, 0, 0, 0, 0, 0, 0, 0, 0, 0, 0, 0, 0, 0, 0, 0, 0, 0, 0, 0, 0, 0, 0, 0, 0, 0, 0, 0, 0, 0, 0, 0, 0, 0, 0, 0, 0, 0, 0, 0, 0, 0, 0, 0, 0, 0, 0, 0, 0, 0, 0, 0, 0, 0, 0, 0, 0, 0, 0, 0, 0, 0, 0, 0, 0, 0, 0, 0, 0, 0, 0, 0, 0, 0, 0, 0, 0, 0, 0, 0, 0, 0, 0, 0, 0, 0, 0, 0, 0, 0, 0, 0, 0, 0, 0, 0, 0, 0, 0, 0, 0, 0, 0, 0, 0, 0, 0, 0, 0, 0, 0, 0, 0, 0, 0, 0, 0, 0, 0, 0, 0, 0, 0, 0, 0, 0, 0, 0, 0, 0, 0, 0, 0, 0, 0, 0, 0, 0, 0, 0, 0, 0, 0, 0, 0, 0, 0, 0, 0, 0, 0, 0, 0, 0, 0, 0, 0, 0, 0, 0, 0, 0, 0, 0, 0, 0, 0, 0, 0, 0, 0, 0, 0, 0, 0, 0, 0, 0, 0, 0, 0, 0, 0, 0, 0, 0, 0, 0, 0, 0, 0, 0, 0, 0, 0, 0, 0, 0, 0, 0, 0, 0, 0, 0, 0, 0, 0, 0, 0, 0, 0, 0, 0, 0, 0, 0, 0, 0, 0, 0, 0, 0, 0, 0, 0, 0, 1, 1, 1, 1, 1, 1, 1, 1, 1, 1, 1, 1, 1, 1, 1, 1, 1, 1, 1, 1, 1, 1, 1, 1, 1, 1, 1, 1, 1, 1, 1, 1, 1, 1, 1, 1, 1, 1, 1, 1, 1, 1, 1, 1, 1, 1, 1, 1, 1, 1, 1, 1, 1, 1, 1, 1, 1, 1, 1, 1, 1, 1, 1, 1, 1, 1, 1, 1, 1, 1, 1, 1, 1, 1, 1, 1, 1, 1, 1, 1, 1, 1, 1, 1, 1, 1, 1, 1, 1, 1, 1, 1, 1, 1, 1, 1, 1, 1, 1, 1, 1, 1, 1, 1, 1, 1, 1, 1, 1, 1, 1, 1, 1, 1, 1, 1, 1, 1, 1, 1, 1, 1, 1, 1, 1, 1, 1, 1, 1, 1, 1, 1, 1, 1, 1, 1, 1, 1, 1, 1, 1, 1, 1, 1, 1, 1, 1, 1, 1, 1, 1, 1, 1, 1, 1, 1, 1, 1, 1, 1, 1, 1, 1, 1, 1, 1, 1, 1, 1, 1, 1, 1, 1, 1, 1, 1, 1, 1, 1, 1, 1, 1, 1, 1, 1, 1, 1, 1, 1, 1, 1, 1, 1, 1, 1, 1, 1, 1, 1, 1, 1, 1, 1, 1, 1, 1, 1, 1, 1, 1, 1, 1, 1, 1])
me_mesh.use_remesh_preserve_volume = False
me_mesh.use_remesh_preserve_attributes = False
me_mesh.use_mirror_vertex_groups = False
me_mesh.update()
me_cube = bpy.data.meshes.new('Cube')
me_cube.from_pydata([(0.4648, 0.4648, -1.0), (0.4648, -0.4648, -1.0), (-0.4648, -0.4648, -1.0), (-0.4648, 0.4648, -1.0), (0.4648, 0.4648, 25.9), (0.4648, -0.4648, 25.9), (-0.4648, -0.4648, 25.9), (-0.4648, 0.4648, 25.9), (0.4648, 0.4648, 26.98), (0.4648, -0.4648, 26.98), (-0.4648, -0.4648, 26.98), (-0.4648, 0.4648, 26.98), (-5.141, -0.2001, 26.21), (-5.141, 0.2001, 26.21), (-5.141, -0.2001, 26.67), (-5.141, 0.2001, 26.67), (0.1633, -5.15, 26.25), (-0.1633, -5.15, 26.25), (0.1633, -5.15, 26.63), (-0.1633, -5.15, 26.63), (4.9, 0.2141, 26.19), (4.9, -0.2141, 26.19), (4.9, 0.2141, 26.69), (4.9, -0.2141, 26.69), (0.1677, 5.426, 26.25), (-0.1677, 5.426, 26.25), (0.1677, 5.426, 26.63), (-0.1677, 5.426, 26.63), (-5.96e-08, -1.192e-07, 32.45), (-5.96e-08, -1.192e-07, 32.45), (-5.96e-08, -1.192e-07, 32.45), (-5.96e-08, -1.192e-07, 32.45)], [], [(0, 1, 2, 3), (6, 10, 14, 12), (0, 4, 5, 1), (1, 5, 6, 2), (2, 6, 7, 3), (4, 0, 3, 7), (11, 10, 30, 31), (5, 9, 18, 16), (8, 4, 24, 26), (4, 8, 22, 20), (13, 12, 14, 15), (11, 7, 13, 15), (10, 11, 15, 14), (7, 6, 12, 13), (17, 16, 18, 19), (10, 6, 17, 19), (9, 10, 19, 18), (6, 5, 16, 17), (21, 20, 22, 23), (9, 5, 21, 23), (8, 9, 23, 22), (5, 4, 20, 21), (24, 25, 27, 26), (7, 11, 27, 25), (11, 8, 26, 27), (4, 7, 25, 24), (28, 31, 30, 29), (10, 9, 29, 30), (8, 11, 31, 28), (9, 8, 28, 29)])
me_cube.materials.append(mat_material)
me_cube.use_remesh_preserve_volume = False
me_cube.use_remesh_preserve_attributes = False
me_cube.use_mirror_vertex_groups = False
me_cube.update()

# ---- objects
ob_texto = bpy.data.objects.new('Texto', me_mesh)
ob_cube = bpy.data.objects.new('Cube', me_cube)
ob_lamp = bpy.data.objects.new('Lamp', light_lamp)
ob_camera = bpy.data.objects.new('Camera', cam_camera)

# ---- transforms, parenting, visibility, modifiers, constraints
ob_texto.location = (0.6091, -0.002657, 0.0)
ob_texto.rotation_euler = (0.0, 0.0, -1.571)
ob_texto.lineart.crease_threshold = 0.0
ob_cube.location = (0.01136, -0.002657, 0.0)
ob_cube.rotation_euler = (0.0, 0.0, -1.571)
ob_cube.scale = (0.3056, 0.3056, 0.3056)
ob_cube.lock_rotations_4d = False
ob_cube.empty_display_type = 'ARROWS'
ob_cube.lineart.crease_threshold = 0.0
ob_lamp.location = (4.076, 1.005, 5.904)
ob_lamp.rotation_euler = (0.6503, 0.05522, 1.866)
ob_lamp.lock_rotations_4d = False
ob_lamp.empty_display_type = 'ARROWS'
ob_lamp.color = (0.0, 0.0, 0.0, 0.0)
ob_lamp.lineart.crease_threshold = 0.0
ob_camera.location = (7.481, -6.508, 5.344)
ob_camera.rotation_euler = (1.109, 0.01082, 0.8149)
ob_camera.lock_rotations_4d = False
ob_camera.empty_display_type = 'ARROWS'
ob_camera.color = (0.0, 0.0, 0.0, 0.0)
ob_camera.display_type = 'WIRE'
ob_camera.lineart.crease_threshold = 0.0

# ---- collection membership
col_collection_1.objects.link(ob_texto)
col_collection_1.objects.link(ob_cube)
col_collection_1.objects.link(ob_lamp)
col_collection_1.objects.link(ob_camera)

# ---- scene / render settings (as saved in the file)
scene.camera = ob_camera
scene.frame_start = 1; scene.frame_end = 250; scene.frame_set(1)
scene.render.engine = 'BLENDER_EEVEE_NEXT'
scene.render.resolution_percentage = 50
scene.render.dither_intensity = 0.0
scene.cycles.use_denoising = False
scene.cycles.samples = 10
scene.cycles.sampling_pattern = 'TABULATED_SOBOL'
scene.cycles.light_sampling_threshold = 0.0
scene.cycles.use_adaptive_sampling = False
scene.cycles.use_light_tree = False
scene.cycles.blur_glossy = 0.0
scene.cycles.volume_bounces = 1
scene.cycles.pixel_filter_type = 'GAUSSIAN'
scene.cycles.sample_clamp_indirect = 0.0
scene.view_settings.view_transform = 'Standard'
bpy.context.view_layer.update()

